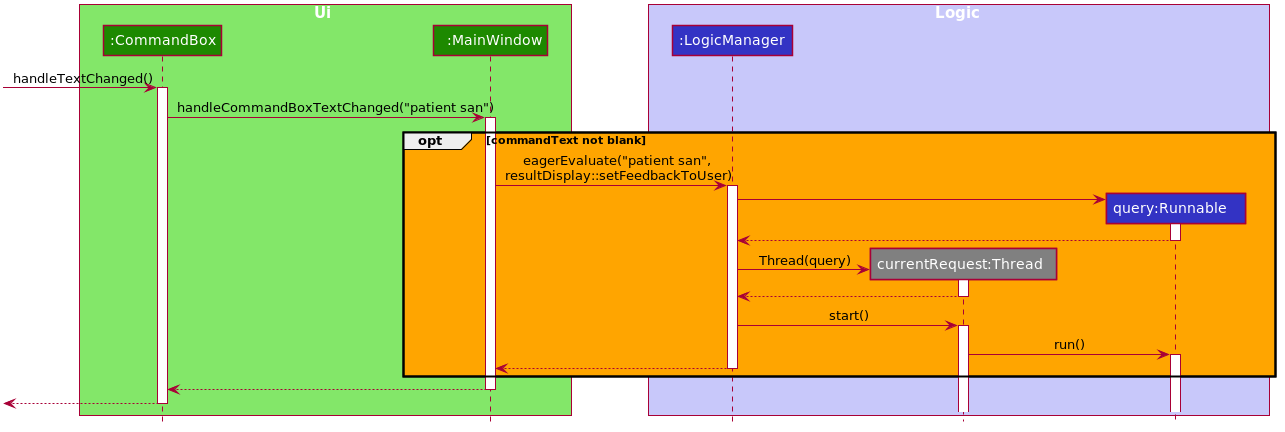

The diagram above was rendered by PlantUML. Its source (embedded in the PNG):
@startuml








skinparam BackgroundColor #FFFFFFF

skinparam Shadowing false

skinparam Class {
    FontColor #FFFFFF
    BorderThickness 1
    BorderColor #FFFFFF
    StereotypeFontColor #FFFFFF
    FontName Arial
}

skinparam Actor {
    BorderColor #000000
    Color #000000
    FontName Arial
}

skinparam Sequence {
    MessageAlign center
    BoxFontSize 15
    BoxPadding 0
    BoxFontColor #FFFFFF
    FontName Arial
}

skinparam Participant {
    FontColor #FFFFFFF
    Padding 20
}

skinparam MinClassWidth 100
skinparam ParticipantPadding 20
skinparam Shadowing false
skinparam DefaultTextAlignment center
skinparam packageStyle Rectangle

hide footbox
hide members
hide circle

box Ui #83E769
participant ":CommandBox  " as CommandBox #1D8900
participant ":MainWindow" as MainWindow #1D8900
end box

box Logic #C8C8FA
participant ":LogicManager   " as LogicManager #3333C4
participant "currentRequest:Thread      " as Thread #Grey
participant "query:Runnable      " as Runnable #3333C4

end box

[-> CommandBox : handleTextChanged()
activate CommandBox

CommandBox -> MainWindow : handleCommandBoxTextChanged("patient san")
activate MainWindow

opt #Orange commandText not blank
MainWindow -> LogicManager : eagerEvaluate("patient san",\nresultDisplay::setFeedbackToUser)
activate LogicManager

create Runnable
LogicManager -> Runnable
activate Runnable
LogicManager <-- Runnable
deactivate Runnable

create Thread
LogicManager -> Thread : Thread(query)
activate Thread
LogicManager <-- Thread
deactivate Thread



LogicManager -> Thread : start()
activate Thread
Thread -> Runnable : run()
activate Runnable

MainWindow <-- LogicManager
deactivate LogicManager


end

CommandBox <-- MainWindow
deactivate MainWindow

[<--CommandBox
deactivate CommandBox
@enduml